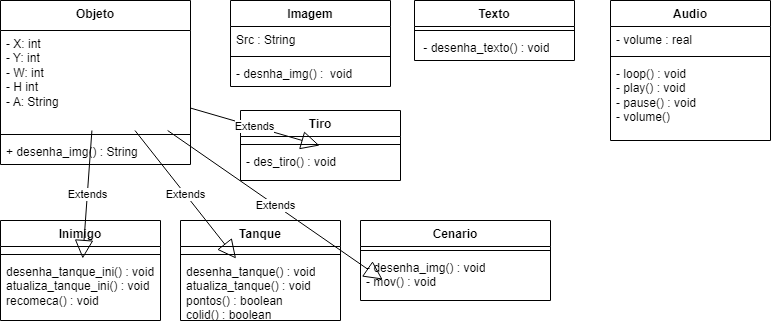

The diagram above was exported from draw.io. Its source (the exported page's mxGraphModel, read from the mxfile embedded in the PNG):
<mxGraphModel dx="1092" dy="468" grid="1" gridSize="10" guides="1" tooltips="1" connect="1" arrows="1" fold="1" page="1" pageScale="1" pageWidth="827" pageHeight="1169" math="0" shadow="0">
  <root>
    <mxCell id="0" />
    <mxCell id="1" parent="0" />
    <mxCell id="iCfyzsWwefOVvQIaJKSl-1" value="Objeto&lt;div&gt;&lt;br&gt;&lt;/div&gt;" style="swimlane;fontStyle=1;align=center;verticalAlign=top;childLayout=stackLayout;horizontal=1;startSize=30;horizontalStack=0;resizeParent=1;resizeParentMax=0;resizeLast=0;collapsible=1;marginBottom=0;whiteSpace=wrap;html=1;" parent="1" vertex="1">
      <mxGeometry y="10" width="190" height="164" as="geometry" />
    </mxCell>
    <mxCell id="iCfyzsWwefOVvQIaJKSl-2" value="- X: int&lt;br&gt;&lt;div&gt;- Y: int&lt;br&gt;&lt;/div&gt;&lt;div&gt;- W: int&lt;br&gt;&lt;/div&gt;&lt;div&gt;- H&lt;span style=&quot;background-color: initial;&quot;&gt;&amp;nbsp;int&lt;/span&gt;&lt;/div&gt;&lt;div&gt;- A: String&lt;/div&gt;&lt;div&gt;&lt;br&gt;&lt;/div&gt;" style="text;strokeColor=none;fillColor=none;align=left;verticalAlign=top;spacingLeft=4;spacingRight=4;overflow=hidden;rotatable=0;points=[[0,0.5],[1,0.5]];portConstraint=eastwest;whiteSpace=wrap;html=1;" parent="iCfyzsWwefOVvQIaJKSl-1" vertex="1">
      <mxGeometry y="30" width="190" height="100" as="geometry" />
    </mxCell>
    <mxCell id="iCfyzsWwefOVvQIaJKSl-3" value="" style="line;strokeWidth=1;fillColor=none;align=left;verticalAlign=middle;spacingTop=-1;spacingLeft=3;spacingRight=3;rotatable=0;labelPosition=right;points=[];portConstraint=eastwest;strokeColor=inherit;" parent="iCfyzsWwefOVvQIaJKSl-1" vertex="1">
      <mxGeometry y="130" width="190" height="8" as="geometry" />
    </mxCell>
    <mxCell id="iCfyzsWwefOVvQIaJKSl-4" value="+ desenha_img() : String" style="text;strokeColor=none;fillColor=none;align=left;verticalAlign=top;spacingLeft=4;spacingRight=4;overflow=hidden;rotatable=0;points=[[0,0.5],[1,0.5]];portConstraint=eastwest;whiteSpace=wrap;html=1;" parent="iCfyzsWwefOVvQIaJKSl-1" vertex="1">
      <mxGeometry y="138" width="190" height="26" as="geometry" />
    </mxCell>
    <mxCell id="HXE6wffhXSs-GIC0oOLk-1" value="Imagem" style="swimlane;fontStyle=1;align=center;verticalAlign=top;childLayout=stackLayout;horizontal=1;startSize=26;horizontalStack=0;resizeParent=1;resizeParentMax=0;resizeLast=0;collapsible=1;marginBottom=0;whiteSpace=wrap;html=1;" parent="1" vertex="1">
      <mxGeometry x="230" y="10" width="160" height="86" as="geometry" />
    </mxCell>
    <mxCell id="HXE6wffhXSs-GIC0oOLk-2" value="Src : String" style="text;strokeColor=none;fillColor=none;align=left;verticalAlign=top;spacingLeft=4;spacingRight=4;overflow=hidden;rotatable=0;points=[[0,0.5],[1,0.5]];portConstraint=eastwest;whiteSpace=wrap;html=1;" parent="HXE6wffhXSs-GIC0oOLk-1" vertex="1">
      <mxGeometry y="26" width="160" height="26" as="geometry" />
    </mxCell>
    <mxCell id="HXE6wffhXSs-GIC0oOLk-3" value="" style="line;strokeWidth=1;fillColor=none;align=left;verticalAlign=middle;spacingTop=-1;spacingLeft=3;spacingRight=3;rotatable=0;labelPosition=right;points=[];portConstraint=eastwest;strokeColor=inherit;" parent="HXE6wffhXSs-GIC0oOLk-1" vertex="1">
      <mxGeometry y="52" width="160" height="8" as="geometry" />
    </mxCell>
    <mxCell id="HXE6wffhXSs-GIC0oOLk-4" value="- desnha_img() :&amp;nbsp; void" style="text;strokeColor=none;fillColor=none;align=left;verticalAlign=top;spacingLeft=4;spacingRight=4;overflow=hidden;rotatable=0;points=[[0,0.5],[1,0.5]];portConstraint=eastwest;whiteSpace=wrap;html=1;" parent="HXE6wffhXSs-GIC0oOLk-1" vertex="1">
      <mxGeometry y="60" width="160" height="26" as="geometry" />
    </mxCell>
    <mxCell id="HXE6wffhXSs-GIC0oOLk-5" value="Texto" style="swimlane;fontStyle=1;align=center;verticalAlign=top;childLayout=stackLayout;horizontal=1;startSize=26;horizontalStack=0;resizeParent=1;resizeParentMax=0;resizeLast=0;collapsible=1;marginBottom=0;whiteSpace=wrap;html=1;" parent="1" vertex="1">
      <mxGeometry x="414" y="10" width="160" height="60" as="geometry" />
    </mxCell>
    <mxCell id="HXE6wffhXSs-GIC0oOLk-7" value="" style="line;strokeWidth=1;fillColor=none;align=left;verticalAlign=middle;spacingTop=-1;spacingLeft=3;spacingRight=3;rotatable=0;labelPosition=right;points=[];portConstraint=eastwest;strokeColor=inherit;" parent="HXE6wffhXSs-GIC0oOLk-5" vertex="1">
      <mxGeometry y="26" width="160" height="8" as="geometry" />
    </mxCell>
    <mxCell id="HXE6wffhXSs-GIC0oOLk-8" value="&amp;nbsp;- desenha_texto() : void" style="text;strokeColor=none;fillColor=none;align=left;verticalAlign=top;spacingLeft=4;spacingRight=4;overflow=hidden;rotatable=0;points=[[0,0.5],[1,0.5]];portConstraint=eastwest;whiteSpace=wrap;html=1;" parent="HXE6wffhXSs-GIC0oOLk-5" vertex="1">
      <mxGeometry y="34" width="160" height="26" as="geometry" />
    </mxCell>
    <mxCell id="HXE6wffhXSs-GIC0oOLk-10" value="Audio" style="swimlane;fontStyle=1;align=center;verticalAlign=top;childLayout=stackLayout;horizontal=1;startSize=26;horizontalStack=0;resizeParent=1;resizeParentMax=0;resizeLast=0;collapsible=1;marginBottom=0;whiteSpace=wrap;html=1;" parent="1" vertex="1">
      <mxGeometry x="610" y="10" width="160" height="140" as="geometry" />
    </mxCell>
    <mxCell id="HXE6wffhXSs-GIC0oOLk-11" value="- volume : real" style="text;strokeColor=none;fillColor=none;align=left;verticalAlign=top;spacingLeft=4;spacingRight=4;overflow=hidden;rotatable=0;points=[[0,0.5],[1,0.5]];portConstraint=eastwest;whiteSpace=wrap;html=1;" parent="HXE6wffhXSs-GIC0oOLk-10" vertex="1">
      <mxGeometry y="26" width="160" height="26" as="geometry" />
    </mxCell>
    <mxCell id="HXE6wffhXSs-GIC0oOLk-12" value="" style="line;strokeWidth=1;fillColor=none;align=left;verticalAlign=middle;spacingTop=-1;spacingLeft=3;spacingRight=3;rotatable=0;labelPosition=right;points=[];portConstraint=eastwest;strokeColor=inherit;" parent="HXE6wffhXSs-GIC0oOLk-10" vertex="1">
      <mxGeometry y="52" width="160" height="8" as="geometry" />
    </mxCell>
    <mxCell id="HXE6wffhXSs-GIC0oOLk-13" value="- loop() : void&lt;div&gt;- play() : void&lt;/div&gt;&lt;div&gt;- pause() : void&lt;/div&gt;&lt;div&gt;- volume()&lt;/div&gt;&lt;div&gt;&lt;br&gt;&lt;/div&gt;" style="text;strokeColor=none;fillColor=none;align=left;verticalAlign=top;spacingLeft=4;spacingRight=4;overflow=hidden;rotatable=0;points=[[0,0.5],[1,0.5]];portConstraint=eastwest;whiteSpace=wrap;html=1;" parent="HXE6wffhXSs-GIC0oOLk-10" vertex="1">
      <mxGeometry y="60" width="160" height="80" as="geometry" />
    </mxCell>
    <mxCell id="HXE6wffhXSs-GIC0oOLk-18" value="Tanque" style="swimlane;fontStyle=1;align=center;verticalAlign=top;childLayout=stackLayout;horizontal=1;startSize=26;horizontalStack=0;resizeParent=1;resizeParentMax=0;resizeLast=0;collapsible=1;marginBottom=0;whiteSpace=wrap;html=1;" parent="1" vertex="1">
      <mxGeometry x="180" y="230" width="160" height="100" as="geometry" />
    </mxCell>
    <mxCell id="HXE6wffhXSs-GIC0oOLk-19" value="&lt;div&gt;&lt;br&gt;&lt;/div&gt;" style="text;strokeColor=none;fillColor=none;align=left;verticalAlign=top;spacingLeft=4;spacingRight=4;overflow=hidden;rotatable=0;points=[[0,0.5],[1,0.5]];portConstraint=eastwest;whiteSpace=wrap;html=1;" parent="HXE6wffhXSs-GIC0oOLk-18" vertex="1">
      <mxGeometry y="26" width="160" height="4" as="geometry" />
    </mxCell>
    <mxCell id="HXE6wffhXSs-GIC0oOLk-20" value="" style="line;strokeWidth=1;fillColor=none;align=left;verticalAlign=middle;spacingTop=-1;spacingLeft=3;spacingRight=3;rotatable=0;labelPosition=right;points=[];portConstraint=eastwest;strokeColor=inherit;" parent="HXE6wffhXSs-GIC0oOLk-18" vertex="1">
      <mxGeometry y="30" width="160" height="8" as="geometry" />
    </mxCell>
    <mxCell id="HXE6wffhXSs-GIC0oOLk-21" value="&lt;div&gt;desenha_tanque() : void&lt;/div&gt;&lt;div&gt;atualiza_tanque() : void&lt;/div&gt;&lt;div&gt;pontos() : boolean&lt;/div&gt;&lt;div&gt;colid() : boolean&lt;/div&gt;" style="text;strokeColor=none;fillColor=none;align=left;verticalAlign=top;spacingLeft=4;spacingRight=4;overflow=hidden;rotatable=0;points=[[0,0.5],[1,0.5]];portConstraint=eastwest;whiteSpace=wrap;html=1;" parent="HXE6wffhXSs-GIC0oOLk-18" vertex="1">
      <mxGeometry y="38" width="160" height="62" as="geometry" />
    </mxCell>
    <mxCell id="HXE6wffhXSs-GIC0oOLk-14" value="Cenario" style="swimlane;fontStyle=1;align=center;verticalAlign=top;childLayout=stackLayout;horizontal=1;startSize=26;horizontalStack=0;resizeParent=1;resizeParentMax=0;resizeLast=0;collapsible=1;marginBottom=0;whiteSpace=wrap;html=1;" parent="1" vertex="1">
      <mxGeometry x="360" y="230" width="190" height="80" as="geometry" />
    </mxCell>
    <mxCell id="HXE6wffhXSs-GIC0oOLk-16" value="" style="line;strokeWidth=1;fillColor=none;align=left;verticalAlign=middle;spacingTop=-1;spacingLeft=3;spacingRight=3;rotatable=0;labelPosition=right;points=[];portConstraint=eastwest;strokeColor=inherit;" parent="HXE6wffhXSs-GIC0oOLk-14" vertex="1">
      <mxGeometry y="26" width="190" height="8" as="geometry" />
    </mxCell>
    <mxCell id="HXE6wffhXSs-GIC0oOLk-17" value="&lt;div&gt;&lt;div&gt;- desenha_img() : void&lt;/div&gt;&lt;div&gt;- mov() : void&lt;/div&gt;&lt;/div&gt;" style="text;strokeColor=none;fillColor=none;align=left;verticalAlign=top;spacingLeft=4;spacingRight=4;overflow=hidden;rotatable=0;points=[[0,0.5],[1,0.5]];portConstraint=eastwest;whiteSpace=wrap;html=1;" parent="HXE6wffhXSs-GIC0oOLk-14" vertex="1">
      <mxGeometry y="34" width="190" height="46" as="geometry" />
    </mxCell>
    <mxCell id="HXE6wffhXSs-GIC0oOLk-26" value="Inimigo" style="swimlane;fontStyle=1;align=center;verticalAlign=top;childLayout=stackLayout;horizontal=1;startSize=26;horizontalStack=0;resizeParent=1;resizeParentMax=0;resizeLast=0;collapsible=1;marginBottom=0;whiteSpace=wrap;html=1;" parent="1" vertex="1">
      <mxGeometry y="230" width="160" height="100" as="geometry" />
    </mxCell>
    <mxCell id="HXE6wffhXSs-GIC0oOLk-27" value="&lt;div&gt;&lt;br&gt;&lt;/div&gt;" style="text;strokeColor=none;fillColor=none;align=left;verticalAlign=top;spacingLeft=4;spacingRight=4;overflow=hidden;rotatable=0;points=[[0,0.5],[1,0.5]];portConstraint=eastwest;whiteSpace=wrap;html=1;" parent="HXE6wffhXSs-GIC0oOLk-26" vertex="1">
      <mxGeometry y="26" width="160" height="4" as="geometry" />
    </mxCell>
    <mxCell id="HXE6wffhXSs-GIC0oOLk-28" value="" style="line;strokeWidth=1;fillColor=none;align=left;verticalAlign=middle;spacingTop=-1;spacingLeft=3;spacingRight=3;rotatable=0;labelPosition=right;points=[];portConstraint=eastwest;strokeColor=inherit;" parent="HXE6wffhXSs-GIC0oOLk-26" vertex="1">
      <mxGeometry y="30" width="160" height="8" as="geometry" />
    </mxCell>
    <mxCell id="HXE6wffhXSs-GIC0oOLk-29" value="&lt;div&gt;desenha_tanque_ini() : void&lt;/div&gt;&lt;div&gt;atualiza_tanque_ini() : void&lt;/div&gt;&lt;div&gt;recomeca() : void&lt;/div&gt;" style="text;strokeColor=none;fillColor=none;align=left;verticalAlign=top;spacingLeft=4;spacingRight=4;overflow=hidden;rotatable=0;points=[[0,0.5],[1,0.5]];portConstraint=eastwest;whiteSpace=wrap;html=1;" parent="HXE6wffhXSs-GIC0oOLk-26" vertex="1">
      <mxGeometry y="38" width="160" height="62" as="geometry" />
    </mxCell>
    <mxCell id="HXE6wffhXSs-GIC0oOLk-30" value="Tiro" style="swimlane;fontStyle=1;align=center;verticalAlign=top;childLayout=stackLayout;horizontal=1;startSize=26;horizontalStack=0;resizeParent=1;resizeParentMax=0;resizeLast=0;collapsible=1;marginBottom=0;whiteSpace=wrap;html=1;" parent="1" vertex="1">
      <mxGeometry x="240" y="120" width="160" height="70" as="geometry" />
    </mxCell>
    <mxCell id="HXE6wffhXSs-GIC0oOLk-31" value="&lt;div&gt;&lt;br&gt;&lt;/div&gt;" style="text;strokeColor=none;fillColor=none;align=left;verticalAlign=top;spacingLeft=4;spacingRight=4;overflow=hidden;rotatable=0;points=[[0,0.5],[1,0.5]];portConstraint=eastwest;whiteSpace=wrap;html=1;" parent="HXE6wffhXSs-GIC0oOLk-30" vertex="1">
      <mxGeometry y="26" width="160" height="4" as="geometry" />
    </mxCell>
    <mxCell id="HXE6wffhXSs-GIC0oOLk-32" value="" style="line;strokeWidth=1;fillColor=none;align=left;verticalAlign=middle;spacingTop=-1;spacingLeft=3;spacingRight=3;rotatable=0;labelPosition=right;points=[];portConstraint=eastwest;strokeColor=inherit;" parent="HXE6wffhXSs-GIC0oOLk-30" vertex="1">
      <mxGeometry y="30" width="160" height="8" as="geometry" />
    </mxCell>
    <mxCell id="HXE6wffhXSs-GIC0oOLk-33" value="- des_tiro() : void" style="text;strokeColor=none;fillColor=none;align=left;verticalAlign=top;spacingLeft=4;spacingRight=4;overflow=hidden;rotatable=0;points=[[0,0.5],[1,0.5]];portConstraint=eastwest;whiteSpace=wrap;html=1;" parent="HXE6wffhXSs-GIC0oOLk-30" vertex="1">
      <mxGeometry y="38" width="160" height="32" as="geometry" />
    </mxCell>
    <mxCell id="HXE6wffhXSs-GIC0oOLk-34" value="Extends" style="endArrow=block;endSize=16;endFill=0;html=1;rounded=0;" parent="1" source="iCfyzsWwefOVvQIaJKSl-2" target="HXE6wffhXSs-GIC0oOLk-29" edge="1">
      <mxGeometry width="160" relative="1" as="geometry">
        <mxPoint x="140" y="110" as="sourcePoint" />
        <mxPoint x="300" y="110" as="targetPoint" />
      </mxGeometry>
    </mxCell>
    <mxCell id="HXE6wffhXSs-GIC0oOLk-35" value="Extends" style="endArrow=block;endSize=16;endFill=0;html=1;rounded=0;entryX=0.138;entryY=1.269;entryDx=0;entryDy=0;entryPerimeter=0;" parent="1" source="iCfyzsWwefOVvQIaJKSl-2" edge="1">
      <mxGeometry width="160" relative="1" as="geometry">
        <mxPoint x="350" y="120" as="sourcePoint" />
        <mxPoint x="382.0799999999999" y="288.994" as="targetPoint" />
      </mxGeometry>
    </mxCell>
    <mxCell id="HXE6wffhXSs-GIC0oOLk-36" value="Extends" style="endArrow=block;endSize=16;endFill=0;html=1;rounded=0;" parent="1" source="iCfyzsWwefOVvQIaJKSl-2" target="HXE6wffhXSs-GIC0oOLk-21" edge="1">
      <mxGeometry width="160" relative="1" as="geometry">
        <mxPoint x="350" y="120" as="sourcePoint" />
        <mxPoint x="510" y="120" as="targetPoint" />
      </mxGeometry>
    </mxCell>
    <mxCell id="9DbnZ-htmcM5Dtl4DWw0-3" value="Extends" style="endArrow=block;endSize=16;endFill=0;html=1;rounded=0;entryX=0.494;entryY=2.25;entryDx=0;entryDy=0;entryPerimeter=0;" parent="1" source="iCfyzsWwefOVvQIaJKSl-2" target="HXE6wffhXSs-GIC0oOLk-31" edge="1">
      <mxGeometry width="160" relative="1" as="geometry">
        <mxPoint x="410" y="180" as="sourcePoint" />
        <mxPoint x="570" y="180" as="targetPoint" />
      </mxGeometry>
    </mxCell>
  </root>
</mxGraphModel>